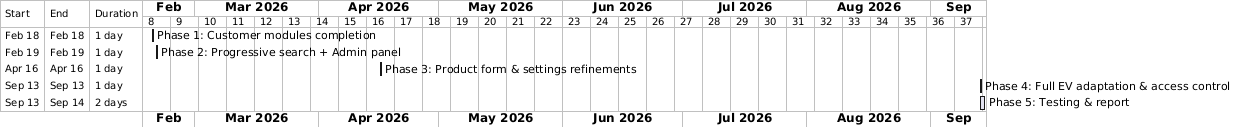

The diagram above was rendered by PlantUML. Its source (embedded in the PNG):
@startgantt
printscale weekly
Project starts 2026-02-16
[Phase 1: Customer modules completion] starts 2026-02-18 and ends 2026-02-18
[Phase 2: Progressive search + Admin panel] starts 2026-02-19 and ends 2026-02-19
[Phase 3: Product form & settings refinements] starts 2026-04-16 and ends 2026-04-16
[Phase 4: Full EV adaptation & access control] starts 2026-09-13 and ends 2026-09-13
[Phase 5: Testing & report] starts 2026-09-13 and ends 2026-09-14
@endgantt